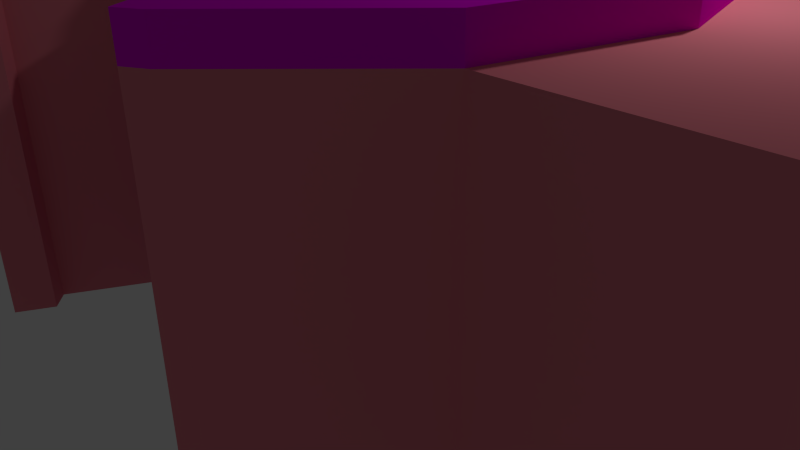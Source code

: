 # Source: casaDeJadme.blend  (saved by Blender 2.70.0; exported with 4.5.12 LTS)
import bpy
from mathutils import Matrix  # noqa: F401  (used for matrix-valued properties, if any)

bpy.ops.wm.read_factory_settings(use_empty=True)
scene = bpy.context.scene
scene.name = 'Scene'

# ---- collections
col_collection_1 = bpy.data.collections.new('Collection 1'); scene.collection.children.link(col_collection_1)

# ---- materials (node trees are filled in below, after node groups)
mat_casajadme1 = bpy.data.materials.new('casaJadme1')
mat_casajadme1.alpha_threshold = 0.0
mat_casajadme1.use_transparent_shadow = False
mat_casajadme1.diffuse_color = (0.8, 0.2215, 0.2725, 1.0)
mat_casajadme1.roughness = 0.5
mat_casajadme1.line_color = (0.0, 0.0, 0.0, 1.0)
mat_casajadme2 = bpy.data.materials.new('casaJadme2')
mat_casajadme2.alpha_threshold = 0.0
mat_casajadme2.use_transparent_shadow = False
mat_casajadme2.diffuse_color = (0.8, 0.1307, 0.0, 1.0)
mat_casajadme2.roughness = 0.5
mat_casajadme2.line_color = (0.0, 0.0, 0.0, 1.0)
mat_casajadme3 = bpy.data.materials.new('casaJadme3')
mat_casajadme3.alpha_threshold = 0.0
mat_casajadme3.use_transparent_shadow = False
mat_casajadme3.diffuse_color = (0.8, 0.0, 0.7769, 1.0)
mat_casajadme3.roughness = 0.5
mat_casajadme3.line_color = (0.0, 0.0, 0.0, 1.0)
mat_casajadme4 = bpy.data.materials.new('casaJadme4')
mat_casajadme4.alpha_threshold = 0.0
mat_casajadme4.use_transparent_shadow = False
mat_casajadme4.diffuse_color = (0.1739, 0.0, 0.8, 1.0)
mat_casajadme4.roughness = 0.5
mat_casajadme4.line_color = (0.0, 0.0, 0.0, 1.0)

# ---- material node trees

# ---- world
world_world = bpy.data.worlds.new('World'); scene.world = world_world
world_world.color = (0.05088, 0.05088, 0.05088)
world_world.use_sun_shadow = False
world_world.sun_shadow_jitter_overblur = 0.0
world_world.cycles.sampling_method = 'MANUAL'
world_world.cycles.sample_map_resolution = 256

# ---- cameras
cam_camera = bpy.data.cameras.new('Camera')
cam_camera.clip_end = 100.0
cam_camera.lens = 35.0
cam_camera.sensor_width = 32.0
cam_camera.sensor_height = 18.0
cam_camera.ortho_scale = 7.314
cam_camera.dof.focus_distance = 0.0
cam_camera.dof.aperture_fstop = 128.0

# ---- lights
light_lamp = bpy.data.lights.new('Lamp', 'POINT')
light_lamp.transmission_factor = 0.0
light_lamp.cutoff_distance = 30.0
light_lamp.energy = 100.0
light_lamp.shadow_buffer_clip_start = 1.001
light_lamp.shadow_soft_size = 0.1
light_lamp.shadow_maximum_resolution = 0.006
light_lamp.use_absolute_resolution = True
light_lamp.cycles.use_multiple_importance_sampling = False

# ---- meshes
me_c_rculo_001 = bpy.data.meshes.new('Círculo.001')
me_c_rculo_001.from_pydata([(0.0, 1.0, 0.0), (-0.5, 0.866, 0.0), (-0.866, 0.5, 0.0), (-1.0, -4.371e-08, 0.0), (-0.866, -0.5, 0.0), (-0.5, -0.866, 0.0), (-1.51e-07, -1.0, 0.0), (0.5, -0.866, 0.0), (0.866, -0.5, 0.0), (1.0, -4.649e-07, 0.0), (0.866, 0.5, 0.0), (0.5, 0.866, 0.0), (0.0, 1.0, 1.775), (-0.5, 0.866, 1.775), (-0.866, 0.5, 1.775), (-1.0, -4.371e-08, 1.775), (-0.866, -0.5, 1.775), (-0.5, -0.866, 1.775), (-1.51e-07, -1.0, 1.775), (0.5, -0.866, 1.775), (0.866, -0.5, 1.775), (1.0, -4.649e-07, 1.775), (0.866, 0.5, 1.775), (0.5, 0.866, 1.775), (-3.824e-08, 1.916, 0.0), (-1.004, 1.647, 0.0), (-1.739, 0.9124, 0.0), (-2.008, -0.09165, 0.0), (-1.739, -1.096, 0.0), (-1.004, -1.831, 0.0), (1.004, -1.831, 0.0), (1.739, -1.096, 0.0), (2.008, -0.09165, 0.0), (1.739, 0.9124, 0.0), (1.004, 1.647, 0.0), (-3.824e-08, 1.916, 1.775), (-1.004, 1.647, 1.775), (-1.739, 0.9124, 1.775), (-2.008, -0.09165, 1.775), (-1.739, -1.096, 1.775), (-1.004, -1.831, 1.775), (1.004, -1.831, 1.775), (1.739, -1.096, 1.775), (2.008, -0.09165, 1.775), (1.739, 0.9124, 1.775), (1.004, 1.647, 1.775), (-2.964, 0.9124, 0.0), (-3.423, -0.09165, 0.0), (-2.964, -1.096, 0.0), (2.964, -1.096, 0.0), (3.423, -0.09165, 0.0), (2.964, 0.9124, 0.0), (-2.964, 0.9124, 1.775), (-3.423, -0.09165, 1.775), (-2.964, -1.096, 1.775), (2.964, -1.096, 1.775), (3.423, -0.09165, 1.775), (2.964, 0.9124, 1.775), (-1.539, -0.9593, 0.0), (0.8886, -1.61, 1.775), (1.539, -0.9593, 1.775), (1.777, -0.07066, 0.0), (1.539, -0.9593, 0.0), (0.8886, 1.468, 0.0), (1.539, 0.818, 0.0), (1.777, -0.07066, 1.775), (1.539, 0.818, 1.775), (-0.8886, -1.61, 0.0), (-1.539, -0.9593, 1.775), (-1.777, -0.07066, 1.775), (-1.539, 0.818, 0.0), (-1.777, -0.07066, 0.0), (-1.539, 0.818, 1.775), (-0.8886, 1.468, 1.775), (0.8886, 1.468, 1.775), (-2.948e-08, 1.707, 0.0), (-0.8886, 1.468, 0.0), (-0.8886, -1.61, 1.775), (0.8886, -1.61, 0.0), (-2.948e-08, 1.707, 1.775), (-3.824e-08, 1.916, 1.973), (-1.004, 1.647, 1.973), (-1.739, 0.9124, 1.973), (-2.008, -0.09165, 1.973), (-1.739, -1.096, 1.973), (-1.004, -1.831, 1.973), (1.004, -1.831, 1.973), (1.739, -1.096, 1.973), (2.008, -0.09165, 1.973), (1.739, 0.9124, 1.973), (1.004, 1.647, 1.973), (0.8886, -1.61, 1.973), (1.539, -0.9593, 1.973), (1.777, -0.07066, 1.973), (1.539, 0.818, 1.973), (-1.539, -0.9593, 1.973), (-1.777, -0.07066, 1.973), (-1.539, 0.818, 1.973), (-0.8886, 1.468, 1.973), (0.8886, 1.468, 1.973), (-0.8886, -1.61, 1.973), (-2.948e-08, 1.707, 1.973), (-0.892, -1.892, 0.0), (0.892, -1.892, 0.0), (-0.892, -1.892, 1.775), (0.892, -1.892, 1.775), (0.7895, -1.696, 1.775), (-0.7895, -1.696, 0.0), (-0.7895, -1.696, 1.775), (0.7895, -1.696, 0.0), (-0.892, -1.892, 1.973), (0.892, -1.892, 1.973), (0.7895, -1.696, 1.973), (-0.7895, -1.696, 1.973), (-0.5, -0.866, 1.384), (-1.51e-07, -1.0, 1.402), (0.5, -0.866, 1.398), (-0.3644, -0.9033, 1.389), (-0.3644, -0.9014, 0.0), (0.4155, -0.8892, 0.0), (0.4155, -0.8881, 1.399), (-1.509e-07, -0.8048, 0.0), (-1.509e-07, -0.8048, 1.402), (-0.3644, -0.8048, 1.389), (-0.3644, -0.8048, 0.0), (0.4155, -0.8048, 0.0), (0.4155, -0.8048, 1.399), (-1.509e-07, -0.8048, 0.7789), (-1.509e-07, -0.8048, 0.5613), (0.4155, -0.8048, 0.5613), (-0.3644, -0.8048, 0.5613), (0.4155, -0.8048, 0.7789), (-0.3644, -0.8048, 0.7789), (-0.04858, -0.8048, 0.7789), (-0.04858, -0.8048, 0.5613), (-0.1077, -0.8048, 0.7789), (-0.1077, -0.8048, 0.5613), (0.05292, -0.8048, 0.7789), (0.05292, -0.8048, 0.5613), (0.1167, -0.8048, 0.7789), (0.1167, -0.8048, 0.5613), (-0.04858, -0.8408, 0.7789), (-0.04858, -0.8408, 0.5613), (-0.1077, -0.8408, 0.7789), (-0.1077, -0.8408, 0.5613), (0.05292, -0.8408, 0.7789), (0.05292, -0.8408, 0.5613), (0.1167, -0.8408, 0.7789), (0.1167, -0.8408, 0.5613), (0.1472, 0.255, 2.505), (0.2721, 0.4712, 2.338), (0.3555, 0.6157, 2.088), (0.3847, 0.6664, 1.794), (0.255, 0.1472, 2.505), (0.4712, 0.2721, 2.338), (0.6157, 0.3555, 2.088), (0.6664, 0.3847, 1.794), (0.2945, -7.634e-10, 2.505), (0.5441, -3.516e-08, 2.338), (0.7109, -3.516e-08, 2.088), (0.7695, -3.516e-08, 1.794), (0.255, -0.1472, 2.505), (0.4712, -0.2721, 2.338), (0.6157, -0.3555, 2.088), (0.6664, -0.3847, 1.794), (0.1472, -0.255, 2.505), (0.2721, -0.4712, 2.338), (0.3555, -0.6157, 2.088), (0.3847, -0.6664, 1.794), (0.03551, -0.0205, 2.555), (0.05808, -4.679e-08, 2.552), (0.03529, 0.02037, 2.555), (0.01978, 0.03426, 2.556), (0.01985, -0.03437, 2.555), (0.0, 0.2945, 2.505), (0.0, 0.5441, 2.338), (0.0, 0.7109, 2.088), (0.0, 0.7695, 1.794), (-0.1472, 0.255, 2.505), (-0.2721, 0.4712, 2.338), (-0.3555, 0.6157, 2.088), (-0.3847, 0.6664, 1.794), (0.0, -5.81e-08, 3.435), (-0.255, 0.1472, 2.505), (-0.4712, 0.2721, 2.338), (-0.6157, 0.3555, 2.088), (-0.6664, 0.3847, 1.794), (-0.2945, -7.634e-10, 2.505), (-0.5441, -3.516e-08, 2.338), (-0.7109, -3.516e-08, 2.088), (-0.7695, -3.516e-08, 1.794), (-0.255, -0.1472, 2.505), (-0.4712, -0.2721, 2.338), (-0.6157, -0.3555, 2.088), (-0.6664, -0.3847, 1.794), (-0.1472, -0.255, 2.505), (-0.2721, -0.4712, 2.338), (-0.3555, -0.6157, 2.088), (-0.3847, -0.6664, 1.794), (0.0, -0.2945, 2.505), (0.0, -0.5441, 2.338), (0.0, -0.7109, 2.088), (0.0, -0.7695, 1.794), (-0.03551, -0.0205, 2.555), (-0.05808, -4.679e-08, 2.552), (0.0, -0.0515, 2.553), (-0.03529, 0.02037, 2.555), (-0.01978, 0.03426, 2.556), (-0.01985, -0.03437, 2.555), (0.0, 0.05202, 2.553)], [], [(75, 76, 25, 24), (35, 36, 81, 80), (79, 74, 99, 101), (70, 71, 27, 26), (37, 38, 83, 82), (120, 115, 122, 126), (5, 118, 117, 114), (58, 67, 29, 28), (73, 79, 101, 98), (62, 61, 32, 31), (64, 63, 34, 33), (74, 66, 94, 99), (34, 24, 35, 45), (33, 34, 45, 44), (33, 44, 57, 51), (42, 31, 49, 55), (30, 31, 42, 41), (28, 29, 40, 39), (28, 39, 54, 48), (37, 26, 46, 52), (25, 26, 37, 36), (24, 25, 36, 35), (63, 75, 24, 34), (100, 85, 110, 113), (39, 40, 85, 84), (61, 64, 33, 32), (85, 40, 104, 110), (78, 62, 31, 30), (65, 60, 92, 93), (71, 58, 28, 27), (42, 43, 88, 87), (44, 45, 90, 89), (76, 70, 26, 25), (77, 68, 95, 100), (50, 51, 57, 56), (49, 50, 56, 55), (47, 48, 54, 53), (46, 47, 53, 52), (44, 43, 56, 57), (43, 42, 55, 56), (39, 38, 53, 54), (38, 37, 52, 53), (32, 33, 51, 50), (31, 32, 50, 49), (27, 28, 48, 47), (26, 27, 47, 46), (0, 1, 76, 75), (23, 22, 66, 74), (14, 13, 73, 72), (2, 3, 71, 70), (16, 15, 69, 68), (4, 5, 67, 58), (20, 19, 59, 60), (8, 9, 61, 62), (10, 11, 63, 64), (22, 21, 65, 66), (11, 0, 75, 63), (5, 114, 17, 77, 67), (21, 20, 60, 65), (9, 10, 64, 61), (19, 116, 7, 78, 59), (7, 8, 62, 78), (17, 16, 68, 77), (3, 4, 58, 71), (15, 14, 72, 69), (12, 23, 74, 79), (1, 2, 70, 76), (13, 12, 79, 73), (99, 94, 89, 90), (97, 98, 81, 82), (95, 96, 83, 84), (92, 91, 86, 87), (94, 93, 88, 89), (93, 92, 87, 88), (100, 95, 84, 85), (96, 97, 82, 83), (101, 99, 90, 80), (98, 101, 80, 81), (45, 35, 80, 90), (91, 59, 106, 112), (60, 59, 91, 92), (43, 44, 89, 88), (68, 69, 96, 95), (41, 42, 87, 86), (72, 73, 98, 97), (38, 39, 84, 83), (66, 65, 93, 94), (41, 86, 111, 105), (36, 37, 82, 81), (69, 72, 97, 96), (107, 108, 104, 102), (106, 109, 103, 105), (104, 108, 113, 110), (106, 105, 111, 112), (86, 91, 112, 111), (59, 78, 109, 106), (67, 77, 108, 107), (77, 100, 113, 108), (78, 30, 103, 109), (29, 67, 107, 102), (40, 29, 102, 104), (30, 41, 105, 103), (115, 120, 116, 19, 18), (114, 117, 115, 18, 17), (119, 120, 126, 131, 129, 125), (119, 7, 116, 120), (132, 135, 133, 127, 122, 123), (124, 121, 128, 134, 136, 130), (117, 118, 124, 130, 132, 123), (118, 6, 121, 124), (115, 117, 123, 122), (6, 119, 125, 121), (128, 138, 137, 127), (127, 137, 139, 131, 126, 122), (130, 136, 135, 132), (121, 125, 129, 140, 138, 128), (134, 128, 127, 133), (138, 140, 148, 146), (140, 129, 131, 139), (140, 139, 147, 148), (144, 142, 141, 143), (146, 148, 147, 145), (139, 137, 145, 147), (137, 138, 146, 145), (135, 136, 144, 143), (136, 134, 142, 144), (133, 135, 143, 141), (134, 133, 141, 142), (177, 176, 151, 152), (176, 175, 150, 151), (175, 174, 149, 150), (152, 151, 155, 156), (151, 150, 154, 155), (150, 149, 153, 154), (156, 155, 159, 160), (155, 154, 158, 159), (154, 153, 157, 158), (160, 159, 163, 164), (159, 158, 162, 163), (158, 157, 161, 162), (164, 163, 167, 168), (163, 162, 166, 167), (162, 161, 165, 166), (168, 167, 201, 202), (167, 166, 200, 201), (166, 165, 199, 200), (174, 209, 172, 149), (149, 172, 171, 153), (153, 171, 170, 157), (157, 170, 169, 161), (161, 169, 173, 165), (165, 173, 205, 199), (169, 182, 173), (172, 182, 171), (173, 182, 205), (171, 182, 170), (170, 182, 169), (209, 182, 172), (177, 181, 180, 176), (176, 180, 179, 175), (175, 179, 178, 174), (181, 186, 185, 180), (180, 185, 184, 179), (179, 184, 183, 178), (186, 190, 189, 185), (185, 189, 188, 184), (184, 188, 187, 183), (190, 194, 193, 189), (189, 193, 192, 188), (188, 192, 191, 187), (194, 198, 197, 193), (193, 197, 196, 192), (192, 196, 195, 191), (198, 202, 201, 197), (197, 201, 200, 196), (196, 200, 199, 195), (174, 178, 207, 209), (178, 183, 206, 207), (183, 187, 204, 206), (187, 191, 203, 204), (191, 195, 208, 203), (195, 199, 205, 208), (203, 208, 182), (207, 206, 182), (208, 205, 182), (206, 204, 182), (204, 203, 182), (209, 207, 182), (152, 156, 22, 23), (156, 160, 21, 22), (160, 164, 20, 21), (164, 168, 19, 20), (168, 202, 18, 19), (202, 198, 17, 18), (198, 194, 16, 17), (194, 190, 15, 16), (190, 186, 14, 15), (186, 181, 13, 14), (181, 177, 12, 13), (177, 152, 23, 12)])
me_c_rculo_001.polygons.foreach_set('use_smooth', [0, 0, 0, 0, 0, 0, 0, 0, 0, 0, 0, 0, 0, 0, 0, 0, 0, 0, 0, 0, 0, 0, 0, 0, 0, 0, 0, 0, 0, 0, 0, 0, 0, 0, 0, 0, 0, 0, 0, 0, 0, 0, 0, 0, 0, 0, 0, 0, 0, 0, 0, 0, 0, 0, 0, 0, 0, 0, 0, 0, 0, 0, 0, 0, 0, 0, 0, 0, 0, 0, 0, 0, 0, 0, 0, 0, 0, 0, 0, 0, 0, 0, 0, 0, 0, 0, 0, 0, 0, 0, 0, 0, 0, 0, 0, 0, 0, 0, 0, 0, 0, 0, 0, 0, 0, 0, 0, 0, 0, 0, 0, 0, 0, 0, 0, 0, 0, 0, 0, 0, 0, 0, 0, 0, 0, 0, 0, 0, 1, 1, 1, 1, 1, 1, 1, 1, 1, 1, 1, 1, 1, 1, 1, 1, 1, 1, 1, 1, 1, 1, 1, 1, 1, 1, 1, 1, 1, 1, 1, 1, 1, 1, 1, 1, 1, 1, 1, 1, 1, 1, 1, 1, 1, 1, 1, 1, 1, 1, 1, 1, 1, 1, 1, 1, 1, 1, 1, 1, 0, 0, 0, 0, 0, 0, 0, 0, 0, 0, 0, 0])
me_c_rculo_001.polygons.foreach_set('material_index', [0, 2, 2, 0, 2, 0, 0, 0, 2, 0, 0, 2, 0, 0, 0, 0, 0, 0, 0, 0, 0, 0, 0, 2, 2, 0, 2, 0, 2, 0, 2, 2, 0, 2, 0, 0, 0, 0, 0, 0, 0, 0, 0, 0, 0, 0, 0, 0, 0, 0, 0, 0, 0, 0, 0, 0, 0, 0, 0, 0, 0, 0, 0, 0, 0, 0, 0, 0, 2, 2, 2, 2, 2, 2, 2, 2, 2, 2, 2, 2, 2, 2, 2, 2, 2, 2, 2, 2, 2, 2, 0, 0, 2, 2, 2, 0, 0, 2, 0, 0, 0, 0, 0, 0, 0, 0, 3, 3, 0, 0, 0, 0, 3, 3, 3, 3, 3, 2, 3, 2, 2, 2, 2, 2, 2, 2, 2, 2, 1, 1, 1, 1, 1, 1, 1, 1, 1, 1, 1, 1, 1, 1, 1, 1, 1, 1, 1, 1, 1, 1, 1, 1, 1, 1, 1, 1, 1, 1, 1, 1, 1, 1, 1, 1, 1, 1, 1, 1, 1, 1, 1, 1, 1, 1, 1, 1, 1, 1, 1, 1, 1, 1, 1, 1, 1, 1, 1, 1, 0, 0, 0, 0, 0, 0, 0, 0, 0, 0, 0, 0])
_uv = me_c_rculo_001.uv_layers.new(name='Mapa UV')
_uv.uv.foreach_set('vector', [0.0, 0.0, 0.0, 0.0, 0.0, 0.0, 0.0, 0.0, 0.585, 0.3148, 0.478, 0.3148, 0.4801, 0.2929, 0.5833, 0.2946, 0.5815, 0.2561, 0.6694, 0.2425, 0.6739, 0.2609, 0.5823, 0.2758, 0.0, 0.0, 0.0, 0.0, 0.0, 0.0, 0.0, 0.0, 0.3609, 0.2933, 0.2376, 0.2465, 0.2495, 0.2223, 0.3676, 0.2698, 0.0, 0.0, 0.0, 0.0, 0.0, 0.0, 0.0, 0.0, 0.0, 0.0, 0.0, 0.0, 0.0, 0.0, 0.0, 0.0, 0.0, 0.0, 0.0, 0.0, 0.0, 0.0, 0.0, 0.0, 0.4872, 0.2496, 0.5815, 0.2561, 0.5823, 0.2758, 0.4838, 0.2706, 0.0, 0.0, 0.0, 0.0, 0.0, 0.0, 0.0, 0.0, 0.0, 0.0, 0.0, 0.0, 0.0, 0.0, 0.0, 0.0, 0.6694, 0.2425, 0.7532, 0.2134, 0.7608, 0.2306, 0.6739, 0.2609, 0.0, 0.0, 0.0, 0.0, 0.0, 0.0, 0.0, 0.0, 0.0, 0.0, 0.0, 0.0, 0.0, 0.0, 0.0, 0.0, 0.0, 0.0, 0.0, 0.0, 0.0, 0.0, 0.0, 0.0, 0.0, 0.0, 0.0, 0.0, 0.0, 0.0, 0.0, 0.0, 0.0, 0.0, 0.0, 0.0, 0.0, 0.0, 0.0, 0.0, 0.0, 0.0, 0.0, 0.0, 0.0, 0.0, 0.0, 0.0, 0.0, 0.0, 0.0, 0.0, 0.0, 0.0, 0.0, 0.0, 0.0, 0.0, 0.0, 0.0, 0.0, 0.0, 0.0, 0.0, 0.0, 0.0, 0.0, 0.0, 0.0, 0.0, 0.0, 0.0, 0.0, 0.0, 0.0, 0.0, 0.0, 0.0, 0.0, 0.0, 0.0, 0.0, 0.0, 0.0, 0.0, 0.0, 0.0, 0.0, 0.05924, 0.03618, 0.03542, 0.05338, 0.03035, 0.04024, 0.04485, 0.03227, 0.1129, 0.171, 6.025e-05, 0.06085, 0.03542, 0.05338, 0.1309, 0.1476, 0.0, 0.0, 0.0, 0.0, 0.0, 0.0, 0.0, 0.0, 0.03542, 0.05338, 6.025e-05, 0.06085, 0.003321, 0.03072, 0.03035, 0.04024, 0.0, 0.0, 0.0, 0.0, 0.0, 0.0, 0.0, 0.0, 0.83, 0.1702, 0.8976, 0.1145, 0.9103, 0.1281, 0.8405, 0.1857, 0.0, 0.0, 0.0, 0.0, 0.0, 0.0, 0.0, 0.0, 0.9405, 0.1561, 0.8651, 0.2182, 0.8541, 0.2025, 0.9272, 0.1433, 0.7789, 0.2665, 0.6844, 0.2992, 0.6795, 0.2803, 0.7707, 0.2489, 0.0, 0.0, 0.0, 0.0, 0.0, 0.0, 0.0, 0.0, 0.06581, 0.004166, 0.1728, 0.09882, 0.1544, 0.1216, 0.05924, 0.03618, 0.0, 0.0, 0.0, 0.0, 0.0, 0.0, 0.0, 0.0, 0.0, 0.0, 0.0, 0.0, 0.0, 0.0, 0.0, 0.0, 0.0, 0.0, 0.0, 0.0, 0.0, 0.0, 0.0, 0.0, 0.0, 0.0, 0.0, 0.0, 0.0, 0.0, 0.0, 0.0, 0.0, 0.0, 0.0, 0.0, 0.0, 0.0, 0.0, 0.0, 0.0, 0.0, 0.0, 0.0, 0.0, 0.0, 0.0, 0.0, 0.0, 0.0, 0.0, 0.0, 0.0, 0.0, 0.0, 0.0, 0.0, 0.0, 0.0, 0.0, 0.0, 0.0, 0.0, 0.0, 0.0, 0.0, 0.0, 0.0, 0.0, 0.0, 0.0, 0.0, 0.0, 0.0, 0.0, 0.0, 0.0, 0.0, 0.0, 0.0, 0.0, 0.0, 0.0, 0.0, 0.0, 0.0, 0.0, 0.0, 0.0, 0.0, 0.0, 0.0, 0.0, 0.0, 0.0, 0.0, 0.0, 0.0, 0.0, 0.0, 0.0, 0.0, 0.0, 0.0, 0.0, 0.0, 0.0, 0.0, 0.0, 0.0, 0.0, 0.0, 0.0, 0.0, 0.0, 0.0, 0.0, 0.0, 0.0, 0.0, 0.0, 0.0, 0.0, 0.0, 0.0, 0.0, 0.0, 0.0, 0.0, 0.0, 0.0, 0.0, 0.0, 0.0, 0.0, 0.0, 0.0, 0.0, 0.0, 0.0, 0.0, 0.0, 0.0, 0.0, 0.0, 0.0, 0.0, 0.0, 0.0, 0.0, 0.0, 0.0, 0.0, 0.0, 0.0, 0.0, 0.0, 0.0, 0.0, 0.0, 0.0, 0.0, 0.0, 0.0, 0.0, 0.0, 0.0, 0.0, 0.0, 0.0, 0.0, 0.0, 0.0, 0.0, 0.0, 0.0, 0.0, 0.0, 0.0, 0.0, 0.0, 0.0, 0.0, 0.0, 0.0, 0.0, 0.0, 0.0, 0.0, 0.0, 0.0, 0.0, 0.0, 0.0, 0.0, 0.0, 0.0, 0.0, 0.0, 0.0, 0.0, 0.0, 0.0, 0.0, 0.0, 0.0, 0.0, 0.0, 0.0, 0.0, 0.0, 0.0, 0.0, 0.0, 0.0, 0.0, 0.0, 0.0, 0.0, 0.0, 0.0, 0.0, 0.0, 0.0, 0.0, 0.0, 0.0, 0.0, 0.0, 0.0, 0.0, 0.0, 0.0, 0.0, 0.0, 0.0, 0.0, 0.0, 0.0, 0.0, 0.0, 0.0, 0.0, 0.0, 0.0, 0.0, 0.0, 0.0, 0.0, 0.0, 0.0, 0.0, 0.0, 0.0, 0.0, 0.0, 0.0, 0.0, 0.0, 0.0, 0.0, 0.0, 0.0, 0.0, 0.0, 0.0, 0.0, 0.0, 0.0, 0.0, 0.0, 0.0, 0.0, 0.0, 0.0, 0.0, 0.6739, 0.2609, 0.7608, 0.2306, 0.7707, 0.2489, 0.6795, 0.2803, 0.3774, 0.2456, 0.4838, 0.2706, 0.4801, 0.2929, 0.3676, 0.2698, 0.1544, 0.1216, 0.266, 0.1967, 0.2495, 0.2223, 0.1309, 0.1476, 0.9103, 0.1281, 0.9641, 0.06846, 0.9793, 0.07757, 0.9272, 0.1433, 0.7608, 0.2306, 0.8405, 0.1857, 0.8541, 0.2025, 0.7707, 0.2489, 0.8405, 0.1857, 0.9103, 0.1281, 0.9272, 0.1433, 0.8541, 0.2025, 0.05924, 0.03618, 0.1544, 0.1216, 0.1309, 0.1476, 0.03542, 0.05338, 0.266, 0.1967, 0.3774, 0.2456, 0.3676, 0.2698, 0.2495, 0.2223, 0.5823, 0.2758, 0.6739, 0.2609, 0.6795, 0.2803, 0.5833, 0.2946, 0.4838, 0.2706, 0.5823, 0.2758, 0.5833, 0.2946, 0.4801, 0.2929, 0.6844, 0.2992, 0.585, 0.3148, 0.5833, 0.2946, 0.6795, 0.2803, 0.9641, 0.06846, 0.9571, 0.04975, 0.9734, 0.04737, 0.972, 0.06411, 0.8976, 0.1145, 0.9571, 0.04975, 0.9641, 0.06846, 0.9103, 0.1281, 0.8651, 0.2182, 0.7789, 0.2665, 0.7707, 0.2489, 0.8541, 0.2025, 0.1728, 0.09882, 0.2791, 0.174, 0.266, 0.1967, 0.1544, 0.1216, 0.9999, 0.07749, 0.9405, 0.1561, 0.9272, 0.1433, 0.9793, 0.07757, 0.3853, 0.2233, 0.4872, 0.2496, 0.4838, 0.2706, 0.3774, 0.2456, 0.2376, 0.2465, 0.1129, 0.171, 0.1309, 0.1476, 0.2495, 0.2223, 0.7532, 0.2134, 0.83, 0.1702, 0.8405, 0.1857, 0.7608, 0.2306, 0.9999, 0.07749, 0.9793, 0.07757, 0.9802, 0.06885, 0.998, 0.05962, 0.478, 0.3148, 0.3609, 0.2933, 0.3676, 0.2698, 0.4801, 0.2929, 0.2791, 0.174, 0.3853, 0.2233, 0.3774, 0.2456, 0.266, 0.1967, 0.0, 0.0, 0.0, 0.0, 0.0, 0.0, 0.0, 0.0, 0.0, 0.0, 0.0, 0.0, 0.0, 0.0, 0.0, 0.0, 0.003321, 0.03072, 0.03844, 6.025e-05, 0.04485, 0.03227, 0.03035, 0.04024, 0.9734, 0.04737, 0.998, 0.05962, 0.9802, 0.06885, 0.972, 0.06411, 0.9793, 0.07757, 0.9641, 0.06846, 0.972, 0.06411, 0.9802, 0.06885, 0.0, 0.0, 0.0, 0.0, 0.0, 0.0, 0.0, 0.0, 0.0, 0.0, 0.0, 0.0, 0.0, 0.0, 0.0, 0.0, 0.06581, 0.004166, 0.05924, 0.03618, 0.04485, 0.03227, 0.03844, 6.025e-05, 0.0, 0.0, 0.0, 0.0, 0.0, 0.0, 0.0, 0.0, 0.0, 0.0, 0.0, 0.0, 0.0, 0.0, 0.0, 0.0, 0.0, 0.0, 0.0, 0.0, 0.0, 0.0, 0.0, 0.0, 0.0, 0.0, 0.0, 0.0, 0.0, 0.0, 0.0, 0.0, 0.0, 0.0, 0.0, 0.0, 0.0, 0.0, 0.0, 0.0, 0.0, 0.0, 0.0, 0.0, 0.0, 0.0, 0.0, 0.0, 0.0, 0.0, 0.0, 0.0, 0.0, 0.0, 0.0, 0.0, 0.0, 0.0, 0.0, 0.0, 0.0, 0.0, 0.0, 0.0, 0.0, 0.0, 0.0, 0.0, 0.0, 0.0, 0.0, 0.0, 0.01792, 0.5487, 0.1697, 0.5624, 0.2238, 0.5682, 0.2729, 0.5752, 0.2593, 0.9999, 7.718e-05, 0.9831, 0.05905, 7.718e-05, 0.3047, 7.739e-05, 0.2912, 0.3724, 0.2364, 0.375, 0.1768, 0.3774, 0.05905, 0.3785, 0.0, 0.0, 0.0, 0.0, 0.0, 0.0, 0.0, 0.0, 0.0, 0.0, 0.0, 0.0, 0.0, 0.0, 0.0, 0.0, 0.0, 0.0, 0.0, 0.0, 0.0, 0.0, 0.0, 0.0, 0.0, 0.0, 0.0, 0.0, 0.0, 0.0, 0.0, 0.0, 0.0, 0.0, 0.0, 0.0, 0.2912, 0.3724, 0.3447, 0.3803, 0.3323, 0.5714, 0.2729, 0.5752, 0.2729, 0.5752, 0.3323, 0.5714, 0.3962, 0.5676, 0.5438, 0.5634, 0.5487, 0.9979, 0.2593, 0.9999, 0.05905, 0.3785, 0.1768, 0.3774, 0.1697, 0.5624, 0.01792, 0.5487, 0.3047, 7.739e-05, 0.5958, 0.01135, 0.575, 0.4034, 0.403, 0.3869, 0.3447, 0.3803, 0.2912, 0.3724, 0.2364, 0.375, 0.2912, 0.3724, 0.2729, 0.5752, 0.2238, 0.5682, 7.018e-05, 0.3157, 0.01477, 0.3149, 0.01087, 0.3216, 0.004746, 0.3208, 0.403, 0.3869, 0.575, 0.4034, 0.5438, 0.5634, 0.3962, 0.5676, 0.01477, 0.3149, 0.01476, 0.344, 0.01008, 0.3389, 0.01087, 0.3216, 0.01952, 0.321, 0.02516, 0.3217, 0.02438, 0.3388, 0.01874, 0.3381, 0.004746, 0.3208, 0.01087, 0.3216, 0.01008, 0.3389, 0.00396, 0.3381, 0.01476, 0.344, 6.025e-05, 0.3448, 0.00396, 0.3381, 0.01008, 0.3389, 6.025e-05, 0.3448, 7.018e-05, 0.3157, 0.004746, 0.3208, 0.00396, 0.3381, 0.01489, 0.3449, 0.01489, 0.3158, 0.01952, 0.321, 0.01874, 0.3381, 0.01489, 0.3158, 0.02901, 0.3149, 0.02516, 0.3217, 0.01952, 0.321, 0.02901, 0.344, 0.01489, 0.3449, 0.01874, 0.3381, 0.02438, 0.3388, 0.02901, 0.3149, 0.02901, 0.344, 0.02438, 0.3388, 0.02516, 0.3217, 0.9971, 0.3928, 0.8469, 0.4269, 0.7692, 0.2805, 0.894, 0.1766, 0.8469, 0.4269, 0.7259, 0.4542, 0.675, 0.3612, 0.7692, 0.2805, 0.7259, 0.4542, 0.6213, 0.4779, 0.5966, 0.4328, 0.675, 0.3612, 0.894, 0.1766, 0.7692, 0.2805, 0.6297, 0.1863, 0.6917, 0.02985, 0.7692, 0.2805, 0.675, 0.3612, 0.5852, 0.3036, 0.6297, 0.1863, 0.675, 0.3612, 0.5966, 0.4328, 0.5506, 0.4032, 0.5852, 0.3036, 0.6917, 0.02985, 0.6297, 0.1863, 0.4596, 0.1719, 0.4357, 9.984e-05, 0.6297, 0.1863, 0.5852, 0.3036, 0.4794, 0.2979, 0.4596, 0.1719, 0.5852, 0.3036, 0.5506, 0.4032, 0.5002, 0.4016, 0.4794, 0.2979, 0.4357, 9.984e-05, 0.4596, 0.1719, 0.3019, 0.2459, 0.1911, 0.1048, 0.4596, 0.1719, 0.4794, 0.2979, 0.3843, 0.3465, 0.3019, 0.2459, 0.4794, 0.2979, 0.5002, 0.4016, 0.4555, 0.4255, 0.3843, 0.3465, 0.1911, 0.1048, 0.3019, 0.2459, 0.2018, 0.3938, 0.02659, 0.3274, 0.3019, 0.2459, 0.3843, 0.3465, 0.3261, 0.4384, 0.2018, 0.3938, 0.3843, 0.3465, 0.4555, 0.4255, 0.4273, 0.4719, 0.3261, 0.4384, 0.02659, 0.3274, 0.2018, 0.3938, 0.1959, 0.5742, 9.984e-05, 0.6186, 0.2018, 0.3938, 0.3261, 0.4384, 0.3248, 0.545, 0.1959, 0.5742, 0.3261, 0.4384, 0.4273, 0.4719, 0.4263, 0.5221, 0.3248, 0.545, 0.6213, 0.4779, 0.5392, 0.4965, 0.5331, 0.4902, 0.5966, 0.4328, 0.5966, 0.4328, 0.5331, 0.4902, 0.5282, 0.4865, 0.5506, 0.4032, 0.5506, 0.4032, 0.5282, 0.4865, 0.5184, 0.4825, 0.5002, 0.4016, 0.5002, 0.4016, 0.5184, 0.4825, 0.5114, 0.4903, 0.4555, 0.4255, 0.4555, 0.4255, 0.5114, 0.4903, 0.5084, 0.4958, 0.4273, 0.4719, 0.4273, 0.4719, 0.5084, 0.4958, 0.5058, 0.5041, 0.4263, 0.5221, 0.5114, 0.4903, 0.5225, 0.5003, 0.5084, 0.4958, 0.5331, 0.4902, 0.5225, 0.5003, 0.5282, 0.4865, 0.5084, 0.4958, 0.5225, 0.5003, 0.5058, 0.5041, 0.5282, 0.4865, 0.5225, 0.5003, 0.5184, 0.4825, 0.5184, 0.4825, 0.5225, 0.5003, 0.5114, 0.4903, 0.5392, 0.4965, 0.5225, 0.5003, 0.5331, 0.4902, 0.9971, 0.3928, 0.9971, 0.6324, 0.8397, 0.5924, 0.8469, 0.4269, 0.8469, 0.4269, 0.8397, 0.5924, 0.72, 0.5601, 0.7259, 0.4542, 0.7259, 0.4542, 0.72, 0.5601, 0.6184, 0.5293, 0.6213, 0.4779, 0.9971, 0.6324, 0.8778, 0.8519, 0.7545, 0.7374, 0.8397, 0.5924, 0.8397, 0.5924, 0.7545, 0.7374, 0.6638, 0.6508, 0.72, 0.5601, 0.72, 0.5601, 0.6638, 0.6508, 0.5896, 0.5758, 0.6184, 0.5293, 0.8778, 0.8519, 0.6596, 0.989, 0.6072, 0.8237, 0.7545, 0.7374, 0.7545, 0.7374, 0.6072, 0.8237, 0.5708, 0.7015, 0.6638, 0.6508, 0.6638, 0.6508, 0.5708, 0.7015, 0.5448, 0.599, 0.5896, 0.5758, 0.6596, 0.989, 0.3938, 0.9999, 0.433, 0.8248, 0.6072, 0.8237, 0.6072, 0.8237, 0.433, 0.8248, 0.4641, 0.6986, 0.5708, 0.7015, 0.5708, 0.7015, 0.4641, 0.6986, 0.4942, 0.5966, 0.5448, 0.599, 0.3938, 0.9999, 0.1495, 0.8699, 0.279, 0.7345, 0.433, 0.8248, 0.433, 0.8248, 0.279, 0.7345, 0.3719, 0.6407, 0.4641, 0.6986, 0.4641, 0.6986, 0.3719, 0.6407, 0.4488, 0.5669, 0.4942, 0.5966, 0.1495, 0.8699, 9.984e-05, 0.6186, 0.1959, 0.5742, 0.279, 0.7345, 0.279, 0.7345, 0.1959, 0.5742, 0.3248, 0.545, 0.3719, 0.6407, 0.3719, 0.6407, 0.3248, 0.545, 0.4263, 0.5221, 0.4488, 0.5669, 0.6213, 0.4779, 0.6184, 0.5293, 0.5364, 0.5048, 0.5392, 0.4965, 0.6184, 0.5293, 0.5896, 0.5758, 0.5335, 0.5103, 0.5364, 0.5048, 0.5896, 0.5758, 0.5448, 0.599, 0.5265, 0.5181, 0.5335, 0.5103, 0.5448, 0.599, 0.4942, 0.5966, 0.5168, 0.5141, 0.5265, 0.5181, 0.4942, 0.5966, 0.4488, 0.5669, 0.5117, 0.5104, 0.5168, 0.5141, 0.4488, 0.5669, 0.4263, 0.5221, 0.5058, 0.5041, 0.5117, 0.5104, 0.5168, 0.5141, 0.5117, 0.5104, 0.5225, 0.5003, 0.5364, 0.5048, 0.5335, 0.5103, 0.5225, 0.5003, 0.5117, 0.5104, 0.5058, 0.5041, 0.5225, 0.5003, 0.5335, 0.5103, 0.5265, 0.5181, 0.5225, 0.5003, 0.5265, 0.5181, 0.5168, 0.5141, 0.5225, 0.5003, 0.5392, 0.4965, 0.5364, 0.5048, 0.5225, 0.5003, 0.0, 0.0, 0.0, 0.0, 0.0, 0.0, 0.0, 0.0, 0.0, 0.0, 0.0, 0.0, 0.0, 0.0, 0.0, 0.0, 0.0, 0.0, 0.0, 0.0, 0.0, 0.0, 0.0, 0.0, 0.0, 0.0, 0.0, 0.0, 0.0, 0.0, 0.0, 0.0, 0.0, 0.0, 0.0, 0.0, 0.0, 0.0, 0.0, 0.0, 0.0, 0.0, 0.0, 0.0, 0.0, 0.0, 0.0, 0.0, 0.0, 0.0, 0.0, 0.0, 0.0, 0.0, 0.0, 0.0, 0.0, 0.0, 0.0, 0.0, 0.0, 0.0, 0.0, 0.0, 0.0, 0.0, 0.0, 0.0, 0.0, 0.0, 0.0, 0.0, 0.0, 0.0, 0.0, 0.0, 0.0, 0.0, 0.0, 0.0, 0.0, 0.0, 0.0, 0.0, 0.0, 0.0, 0.0, 0.0, 0.0, 0.0, 0.0, 0.0, 0.0, 0.0, 0.0, 0.0])
me_c_rculo_001.materials.append(mat_casajadme1)
me_c_rculo_001.materials.append(mat_casajadme2)
me_c_rculo_001.materials.append(mat_casajadme3)
me_c_rculo_001.materials.append(mat_casajadme4)
me_c_rculo_001.use_remesh_preserve_volume = False
me_c_rculo_001.use_remesh_preserve_attributes = False
me_c_rculo_001.use_mirror_vertex_groups = False
me_c_rculo_001.update()

# ---- objects
ob_c_rculo = bpy.data.objects.new('Círculo', me_c_rculo_001)
ob_lamp = bpy.data.objects.new('Lamp', light_lamp)
ob_camera = bpy.data.objects.new('Camera', cam_camera)

# ---- transforms, parenting, visibility, modifiers, constraints
ob_c_rculo.location = (0.0, 0.0, 0.0)
ob_c_rculo.scale = (2.059, 2.059, 2.059)
ob_c_rculo.lineart.crease_threshold = 0.0
ob_lamp.location = (4.076, 1.005, 5.904)
ob_lamp.rotation_euler = (0.6503, 0.05522, 1.866)
ob_lamp.lock_rotations_4d = False
ob_lamp.empty_display_type = 'ARROWS'
ob_lamp.color = (0.0, 0.0, 0.0, 0.0)
ob_lamp.lineart.crease_threshold = 0.0
ob_camera.location = (7.481, -6.508, 5.344)
ob_camera.rotation_euler = (1.109, 0.01082, 0.8149)
ob_camera.lock_rotations_4d = False
ob_camera.empty_display_type = 'ARROWS'
ob_camera.color = (0.0, 0.0, 0.0, 0.0)
ob_camera.display_type = 'WIRE'
ob_camera.lineart.crease_threshold = 0.0

# ---- collection membership
col_collection_1.objects.link(ob_c_rculo)
col_collection_1.objects.link(ob_lamp)
col_collection_1.objects.link(ob_camera)

# ---- scene / render settings (as saved in the file)
scene.camera = ob_camera
scene.frame_start = 1; scene.frame_end = 250; scene.frame_set(1)
scene.render.engine = 'BLENDER_EEVEE_NEXT'
scene.render.resolution_percentage = 50
scene.render.dither_intensity = 0.0
scene.cycles.use_denoising = False
scene.cycles.samples = 10
scene.cycles.sampling_pattern = 'TABULATED_SOBOL'
scene.cycles.light_sampling_threshold = 0.0
scene.cycles.use_adaptive_sampling = False
scene.cycles.use_light_tree = False
scene.cycles.blur_glossy = 0.0
scene.cycles.volume_bounces = 1
scene.cycles.pixel_filter_type = 'GAUSSIAN'
scene.cycles.sample_clamp_indirect = 0.0
scene.view_settings.view_transform = 'Standard'
bpy.context.view_layer.update()
